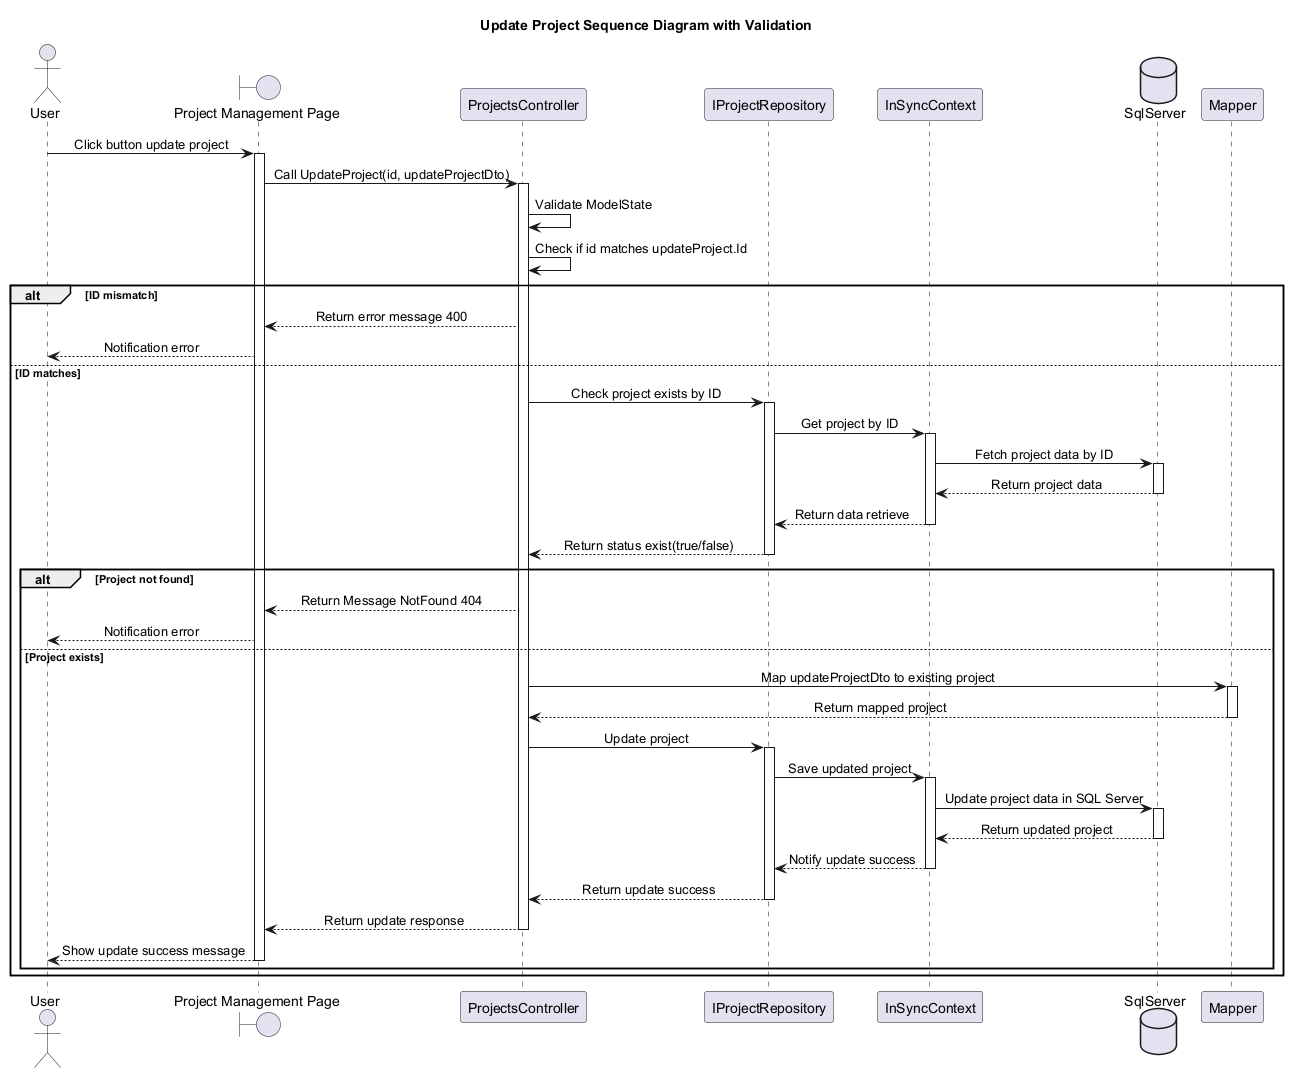

The diagram above was rendered by PlantUML. Its source (embedded in the PNG):
@startuml
skinparam classAttributeIconSize 0
skinparam SequenceMessageAlignment center
Title Update Project Sequence Diagram with Validation

actor "User" as U
boundary "Project Management Page" as Hp
participant "ProjectsController" as ProController
participant "IProjectRepository" as IProRepo
participant "InSyncContext" as ISContext
database "SqlServer" as Db
participant "Mapper" as Mapper

U -> Hp : Click button update project
activate Hp

Hp -> ProController : Call UpdateProject(id, updateProjectDto)
activate ProController
ProController -> ProController : Validate ModelState
ProController -> ProController : Check if id matches updateProject.Id
alt ID mismatch
    ProController --> Hp : Return error message 400

    Hp --> U : Notification error   
else ID matches
    ProController -> IProRepo : Check project exists by ID
    activate IProRepo
    IProRepo -> ISContext : Get project by ID
    activate ISContext
    ISContext -> Db : Fetch project data by ID
    activate Db
    Db --> ISContext : Return project data
    deactivate Db
    ISContext --> IProRepo : Return data retrieve
    deactivate ISContext
    IProRepo --> ProController : Return status exist(true/false)
    deactivate IProRepo

    alt Project not found
        ProController --> Hp : Return Message NotFound 404
        Hp --> U : Notification error
    else Project exists
        ProController -> Mapper : Map updateProjectDto to existing project
        activate Mapper
        Mapper --> ProController : Return mapped project
        deactivate Mapper

        ProController -> IProRepo : Update project
        activate IProRepo
        IProRepo -> ISContext : Save updated project
        activate ISContext
        ISContext -> Db : Update project data in SQL Server
        activate Db
        Db --> ISContext : Return updated project
        deactivate Db
        ISContext --> IProRepo : Notify update success
        deactivate ISContext
        IProRepo --> ProController : Return update success
        deactivate IProRepo

        ProController --> Hp : Return update response
        deactivate ProController
        Hp --> U : Show update success message
        deactivate Hp
    end
end

@enduml